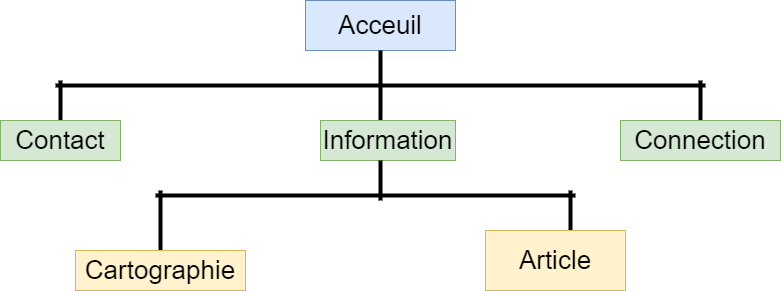

The diagram above was exported from draw.io. Its source (the exported page's mxGraphModel, read from the mxfile embedded in the PNG):
<mxGraphModel dx="1098" dy="648" grid="1" gridSize="10" guides="1" tooltips="1" connect="1" arrows="1" fold="1" page="1" pageScale="1" pageWidth="827" pageHeight="1169" math="0" shadow="0">
  <root>
    <mxCell id="0" />
    <mxCell id="1" parent="0" />
    <mxCell id="E6YGXSH2ITQanINdSuFv-1" value="&lt;font style=&quot;font-size: 26px;&quot;&gt;Acceuil&lt;/font&gt;" style="rounded=0;whiteSpace=wrap;html=1;fillColor=#dae8fc;strokeColor=#6c8ebf;" parent="1" vertex="1">
      <mxGeometry x="330" y="50" width="150" height="50" as="geometry" />
    </mxCell>
    <mxCell id="E6YGXSH2ITQanINdSuFv-4" value="" style="line;strokeWidth=4;html=1;perimeter=backbonePerimeter;points=[];outlineConnect=0;" parent="1" vertex="1">
      <mxGeometry x="80" y="130" width="650" height="10" as="geometry" />
    </mxCell>
    <mxCell id="E6YGXSH2ITQanINdSuFv-5" value="" style="line;strokeWidth=4;direction=south;html=1;perimeter=backbonePerimeter;points=[];outlineConnect=0;" parent="1" vertex="1">
      <mxGeometry x="400" y="100" width="10" height="70" as="geometry" />
    </mxCell>
    <mxCell id="E6YGXSH2ITQanINdSuFv-7" value="" style="line;strokeWidth=4;direction=south;html=1;perimeter=backbonePerimeter;points=[];outlineConnect=0;" parent="1" vertex="1">
      <mxGeometry x="80" y="130" width="10" height="40" as="geometry" />
    </mxCell>
    <mxCell id="E6YGXSH2ITQanINdSuFv-8" value="" style="line;strokeWidth=4;direction=south;html=1;perimeter=backbonePerimeter;points=[];outlineConnect=0;" parent="1" vertex="1">
      <mxGeometry x="720" y="130" width="10" height="40" as="geometry" />
    </mxCell>
    <mxCell id="E6YGXSH2ITQanINdSuFv-9" value="Information" style="rounded=0;whiteSpace=wrap;html=1;fontSize=26;fillColor=#d5e8d4;strokeColor=#82b366;" parent="1" vertex="1">
      <mxGeometry x="345" y="170" width="135" height="40" as="geometry" />
    </mxCell>
    <mxCell id="E6YGXSH2ITQanINdSuFv-10" value="&lt;font style=&quot;font-size: 26px;&quot;&gt;Contact&lt;/font&gt;" style="rounded=0;whiteSpace=wrap;html=1;fillColor=#d5e8d4;strokeColor=#82b366;" parent="1" vertex="1">
      <mxGeometry x="25" y="170" width="120" height="40" as="geometry" />
    </mxCell>
    <mxCell id="E6YGXSH2ITQanINdSuFv-11" value="Connection" style="rounded=0;whiteSpace=wrap;html=1;fontSize=26;fillColor=#d5e8d4;strokeColor=#82b366;" parent="1" vertex="1">
      <mxGeometry x="645" y="170" width="160" height="40" as="geometry" />
    </mxCell>
    <mxCell id="E6YGXSH2ITQanINdSuFv-15" value="" style="line;strokeWidth=4;direction=south;html=1;perimeter=backbonePerimeter;points=[];outlineConnect=0;" parent="1" vertex="1">
      <mxGeometry x="400" y="210" width="10" height="40" as="geometry" />
    </mxCell>
    <mxCell id="E6YGXSH2ITQanINdSuFv-18" value="" style="line;strokeWidth=4;html=1;perimeter=backbonePerimeter;points=[];outlineConnect=0;" parent="1" vertex="1">
      <mxGeometry x="180" y="240" width="420" height="10" as="geometry" />
    </mxCell>
    <mxCell id="E6YGXSH2ITQanINdSuFv-21" value="" style="line;strokeWidth=4;direction=south;html=1;perimeter=backbonePerimeter;points=[];outlineConnect=0;" parent="1" vertex="1">
      <mxGeometry x="590" y="240" width="10" height="40" as="geometry" />
    </mxCell>
    <mxCell id="E6YGXSH2ITQanINdSuFv-22" value="" style="line;strokeWidth=4;direction=south;html=1;perimeter=backbonePerimeter;points=[];outlineConnect=0;" parent="1" vertex="1">
      <mxGeometry x="180" y="240" width="10" height="60" as="geometry" />
    </mxCell>
    <mxCell id="E6YGXSH2ITQanINdSuFv-24" value="&lt;font style=&quot;font-size: 26px;&quot;&gt;Article&lt;br&gt;&lt;/font&gt;" style="rounded=0;whiteSpace=wrap;html=1;fillColor=#fff2cc;strokeColor=#d6b656;" parent="1" vertex="1">
      <mxGeometry x="510" y="280" width="140" height="60" as="geometry" />
    </mxCell>
    <mxCell id="E6YGXSH2ITQanINdSuFv-26" value="&lt;font style=&quot;font-size: 26px;&quot;&gt;Cartographie&lt;/font&gt;" style="rounded=0;whiteSpace=wrap;html=1;fillColor=#fff2cc;strokeColor=#d6b656;" parent="1" vertex="1">
      <mxGeometry x="100" y="300" width="170" height="40" as="geometry" />
    </mxCell>
  </root>
</mxGraphModel>